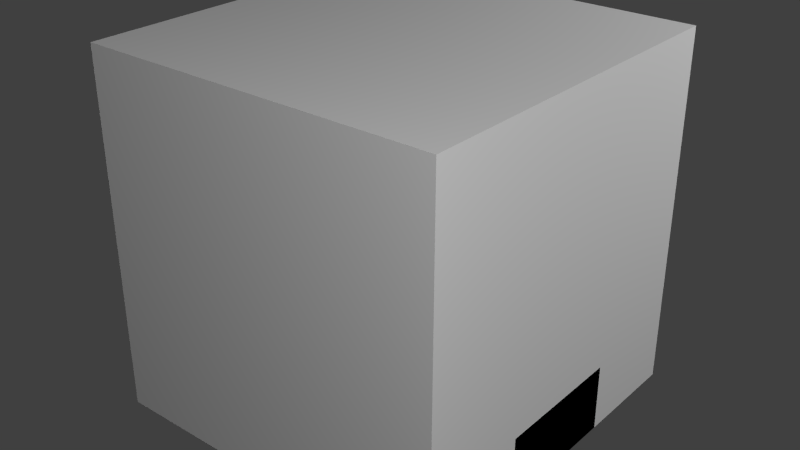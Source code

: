 # Source: PowerElectricPrimitives.blend  (saved by Blender 2.67.0; exported with 4.5.12 LTS)
import bpy
from mathutils import Matrix  # noqa: F401  (used for matrix-valued properties, if any)

bpy.ops.wm.read_factory_settings(use_empty=True)
scene = bpy.context.scene
scene.name = 'Scene'

# ---- collections
col_collection_1 = bpy.data.collections.new('Collection 1'); scene.collection.children.link(col_collection_1)

# ---- materials (node trees are filled in below, after node groups)
mat_material = bpy.data.materials.new('Material')
mat_material.alpha_threshold = 0.0
mat_material.use_transparent_shadow = False
mat_material.roughness = 0.5
mat_material.line_color = (0.0, 0.0, 0.0, 1.0)

# ---- material node trees

# ---- world
world_world = bpy.data.worlds.new('World'); scene.world = world_world
world_world.color = (0.05088, 0.05088, 0.05088)
world_world.use_sun_shadow = False
world_world.sun_shadow_jitter_overblur = 0.0
world_world.cycles.sampling_method = 'MANUAL'
world_world.cycles.sample_map_resolution = 256

# ---- lights
light_point_002 = bpy.data.lights.new('Point.002', 'POINT')
light_point_002.transmission_factor = 0.0
light_point_002.energy = 100.0
light_point_002.shadow_buffer_clip_start = 0.5
light_point_002.shadow_soft_size = 0.1
light_point_002.shadow_maximum_resolution = 0.006
light_point_002.use_absolute_resolution = True
light_point_002.cycles.use_multiple_importance_sampling = False
light_point_001 = bpy.data.lights.new('Point.001', 'POINT')
light_point_001.transmission_factor = 0.0
light_point_001.energy = 100.0
light_point_001.shadow_buffer_clip_start = 0.5
light_point_001.shadow_soft_size = 0.1
light_point_001.shadow_maximum_resolution = 0.006
light_point_001.use_absolute_resolution = True
light_point_001.cycles.use_multiple_importance_sampling = False
light_point = bpy.data.lights.new('Point', 'POINT')
light_point.transmission_factor = 0.0
light_point.energy = 100.0
light_point.shadow_buffer_clip_start = 0.5
light_point.shadow_soft_size = 0.1
light_point.shadow_maximum_resolution = 0.006
light_point.use_absolute_resolution = True
light_point.cycles.use_multiple_importance_sampling = False
light_lamp = bpy.data.lights.new('Lamp', 'POINT')
light_lamp.transmission_factor = 0.0
light_lamp.cutoff_distance = 30.0
light_lamp.energy = 100.0
light_lamp.shadow_buffer_clip_start = 1.001
light_lamp.shadow_soft_size = 0.1
light_lamp.shadow_maximum_resolution = 0.006
light_lamp.use_absolute_resolution = True
light_lamp.cycles.use_multiple_importance_sampling = False

# ---- meshes
me_resistorcore = bpy.data.meshes.new('ResistorCore')
me_resistorcore.from_pydata([(-0.3125, -0.1875, -0.25), (-0.3125, -0.1875, -0.4375), (-0.1875, 0.3125, -0.4375), (-0.3125, 0.3125, -0.4375), (-0.1875, 0.1875, -0.4375), (0.3125, 0.1875, -0.4375), (0.3125, -0.1875, -0.4375), (-0.3125, 0.1875, -0.4375), (0.3125, -0.3125, -0.4375), (0.1875, -0.3125, -0.4375), (0.1875, -0.1875, -0.4375), (0.3125, 0.1875, -0.25), (0.3125, -0.1875, -0.25), (-0.3125, 0.1875, -0.25), (-0.3125, -0.1349, -0.125), (0.3125, 0.125, -0.125), (0.3125, -0.1349, -0.125), (-0.3125, 0.125, -0.125), (-0.1875, 0.3125, -0.375), (-0.3125, 0.3125, -0.375), (-0.1875, 0.1875, -0.375), (-0.3125, 0.1875, -0.375), (0.3125, -0.1875, -0.375), (0.3125, -0.3125, -0.375), (0.1875, -0.3125, -0.375), (0.1875, -0.1875, -0.375)], [(1, 10), (4, 5)], [(1, 0, 13, 7), (6, 5, 11, 12), (5, 7, 13, 11), (12, 0, 1, 6), (0, 12, 16, 14), (0, 14, 17, 13), (12, 11, 15, 16), (11, 13, 17, 15), (15, 17, 14, 16), (3, 19, 18, 2), (3, 7, 21, 19), (4, 2, 18, 20), (8, 6, 22, 23), (9, 8, 23, 24), (10, 9, 24, 25), (20, 18, 19, 21), (22, 25, 24, 23)])
me_resistorcore.use_remesh_preserve_volume = False
me_resistorcore.use_remesh_preserve_attributes = False
me_resistorcore.use_mirror_vertex_groups = False
me_resistorcore.update()
me_resistorbaseextention = bpy.data.meshes.new('ResistorBaseExtention')
me_resistorbaseextention.from_pydata([(-0.3125, 0.1875, -0.5), (-0.3125, 0.3125, -0.5), (0.0, 0.3125, -0.5), (0.3125, 0.1875, -0.5), (0.3125, -0.1875, -0.5), (0.3125, -0.3125, -0.5), (0.0, -0.3125, -0.5), (-0.3125, -0.1875, -0.5), (-0.3125, 0.1875, -0.4375), (-0.3125, 0.3125, -0.4375), (0.0, 0.3125, -0.4375), (0.3125, 0.1875, -0.4375), (0.3125, -0.1875, -0.4375), (0.3125, -0.3125, -0.4375), (0.0, -0.3125, -0.4375), (-0.3125, -0.1875, -0.4375)], [], [(5, 6, 7, 4), (1, 2, 3, 0), (13, 12, 15, 14), (9, 8, 11, 10), (0, 3, 11, 8), (5, 4, 12, 13), (3, 2, 10, 11), (1, 0, 8, 9), (6, 5, 13, 14), (4, 7, 15, 12), (2, 1, 9, 10), (7, 6, 14, 15)])
me_resistorbaseextention.use_remesh_preserve_volume = False
me_resistorbaseextention.use_remesh_preserve_attributes = False
me_resistorbaseextention.use_mirror_vertex_groups = False
me_resistorbaseextention.update()
me_inductorcables = bpy.data.meshes.new('InductorCables')
me_inductorcables.from_pydata([(0.5, 0.375, -0.625), (0.5, 0.25, -0.625), (0.5, 0.375, -0.5), (0.5, 0.25, -0.5), (0.625, 0.375, -0.75), (0.625, 0.125, -0.75), (0.625, 0.375, -0.625), (0.625, 0.125, -0.625), (0.875, 0.375, -0.75), (0.875, 0.125, -0.75), (0.875, 0.375, -0.625), (0.875, 0.125, -0.625), (-0.5042, -0.125, -0.625), (-0.5042, 2.98e-08, -0.625), (-0.5042, -0.125, -0.5), (-0.5042, 2.98e-08, -0.5), (-0.6292, -0.125, -0.75), (-0.6292, 0.125, -0.75), (-0.6292, -0.125, -0.625), (-0.6292, 0.125, -0.625), (-0.8792, -0.125, -0.75), (-0.8792, 0.125, -0.75), (-0.8792, -0.125, -0.625), (-0.8792, 0.125, -0.625), (-0.1292, -0.125, -0.625), (-0.1292, 2.98e-08, -0.625), (-0.1292, -0.125, -0.5), (-0.1292, 2.98e-08, -0.5), (0.25, 0.25, -0.5), (0.25, 0.375, -0.5), (0.25, 0.25, -0.625), (0.25, 0.375, -0.625)], [], [(14, 18, 16, 12), (6, 10, 8, 4), (2, 6, 4, 0), (0, 4, 5, 1), (1, 5, 7, 3), (3, 7, 6, 2), (18, 22, 20, 16), (5, 9, 11, 7), (7, 11, 10, 6), (4, 8, 9, 5), (12, 16, 17, 13), (13, 17, 19, 15), (15, 19, 18, 14), (17, 21, 23, 19), (19, 23, 22, 18), (16, 20, 21, 17), (12, 24, 26, 14), (15, 27, 25, 13), (14, 26, 27, 15), (13, 25, 24, 12), (2, 29, 28, 3), (0, 31, 29, 2), (1, 30, 31, 0), (3, 28, 30, 1)])
me_inductorcables.use_remesh_preserve_volume = False
me_inductorcables.use_remesh_preserve_attributes = False
me_inductorcables.use_mirror_vertex_groups = False
me_inductorcables.update()
me_inductorcore = bpy.data.meshes.new('InductorCore')
me_inductorcore.from_pydata([(-0.3125, 0.1875, -0.5), (-0.1875, 0.3125, -0.5), (0.1875, 0.3125, -0.5), (0.3125, 0.1875, -0.5), (0.3125, -0.1875, -0.5), (0.1875, -0.3125, -0.5), (-0.1875, -0.3125, -0.5), (-0.3125, -0.1875, -0.5), (-0.25, 0.1875, -0.4375), (-0.1875, 0.25, -0.4375), (0.1875, 0.25, -0.4375), (0.25, 0.1875, -0.4375), (0.25, -0.1875, -0.4375), (0.1875, -0.25, -0.4375), (-0.1875, -0.25, -0.4375), (-0.25, -0.1875, -0.4375), (-0.1875, 0.0625, -0.4375), (-0.0625, 0.1875, -0.4375), (0.0625, 0.1875, -0.4375), (0.1875, 0.0625, -0.4375), (0.1875, -0.0625, -0.4375), (0.0625, -0.1875, -0.4375), (-0.0625, -0.1875, -0.4375), (-0.1875, -0.0625, -0.4375), (-0.1875, 0.0625, -0.1875), (-0.0625, 0.1875, -0.1875), (0.0625, 0.1875, -0.1875), (0.1875, 0.0625, -0.1875), (0.1875, -0.0625, -0.1875), (0.0625, -0.1875, -0.1875), (-0.0625, -0.1875, -0.1875), (-0.1875, -0.0625, -0.1875), (-0.25, 0.125, -0.1875), (-0.125, 0.25, -0.1875), (0.125, 0.25, -0.1875), (0.25, 0.125, -0.1875), (0.25, -0.125, -0.1875), (0.125, -0.25, -0.1875), (-0.125, -0.25, -0.1875), (-0.25, -0.125, -0.1875), (-0.25, 0.125, -0.125), (-0.125, 0.25, -0.125), (0.125, 0.25, -0.125), (0.25, 0.125, -0.125), (0.25, -0.125, -0.125), (0.125, -0.25, -0.125), (-0.125, -0.25, -0.125), (-0.25, -0.125, -0.125)], [(4, 7), (0, 3)], [(13, 12, 15, 14), (9, 8, 11, 10), (15, 8, 0, 7), (5, 4, 12, 13), (3, 2, 10, 11), (1, 0, 8, 9), (6, 5, 13, 14), (12, 11, 8, 15), (2, 1, 9, 10), (7, 6, 14, 15), (3, 11, 12, 4), (21, 20, 28, 29), (19, 18, 26, 27), (23, 31, 24, 16), (22, 21, 29, 30), (20, 19, 27, 28), (17, 16, 24, 25), (18, 17, 25, 26), (23, 22, 30, 31), (34, 35, 36, 37, 38, 39, 32, 33), (42, 41, 40, 47, 46, 45, 44, 43), (33, 32, 40, 41), (39, 38, 46, 47), (36, 35, 43, 44), (37, 36, 44, 45), (34, 33, 41, 42), (32, 39, 47, 40), (38, 37, 45, 46), (35, 34, 42, 43)])
me_inductorcore.use_remesh_preserve_volume = False
me_inductorcore.use_remesh_preserve_attributes = False
me_inductorcore.use_mirror_vertex_groups = False
me_inductorcore.update()
me_inductorbaseextention = bpy.data.meshes.new('InductorBaseExtention')
me_inductorbaseextention.from_pydata([(-0.3125, 0.1875, -0.5), (-0.1875, 0.3125, -0.5), (0.1875, 0.3125, -0.5), (0.3125, 0.1875, -0.5), (0.3125, -0.1875, -0.5), (0.1875, -0.3125, -0.5), (-0.1875, -0.3125, -0.5), (-0.3125, -0.1875, -0.5), (-0.3125, 0.1875, -0.4375), (-0.1875, 0.3125, -0.4375), (0.1875, 0.3125, -0.4375), (0.3125, 0.1875, -0.4375), (0.3125, -0.1875, -0.4375), (0.1875, -0.3125, -0.4375), (-0.1875, -0.3125, -0.4375), (-0.3125, -0.1875, -0.4375)], [], [(5, 6, 7, 4), (1, 2, 3, 0), (13, 12, 15, 14), (9, 8, 11, 10), (0, 3, 11, 8), (5, 4, 12, 13), (3, 2, 10, 11), (1, 0, 8, 9), (6, 5, 13, 14), (4, 7, 15, 12), (2, 1, 9, 10), (7, 6, 14, 15)])
me_inductorbaseextention.use_remesh_preserve_volume = False
me_inductorbaseextention.use_remesh_preserve_attributes = False
me_inductorbaseextention.use_mirror_vertex_groups = False
me_inductorbaseextention.update()
me_capacitorcables = bpy.data.meshes.new('CapacitorCables')
me_capacitorcables.from_pydata([(0.5, 0.125, -0.625), (0.5, -0.125, -0.625), (0.5, 0.125, -0.5), (0.5, -0.125, -0.5), (0.625, 0.125, -0.75), (0.625, -0.125, -0.75), (0.625, 0.125, -0.625), (0.625, -0.125, -0.625), (0.875, 0.125, -0.75), (0.875, -0.125, -0.75), (0.875, 0.125, -0.625), (0.875, -0.125, -0.625), (-0.5042, -0.125, -0.625), (-0.5042, 0.125, -0.625), (-0.5042, -0.125, -0.5), (-0.5042, 0.125, -0.5), (-0.6292, -0.125, -0.75), (-0.6292, 0.125, -0.75), (-0.6292, -0.125, -0.625), (-0.6292, 0.125, -0.625), (-0.8792, -0.125, -0.75), (-0.8792, 0.125, -0.75), (-0.8792, -0.125, -0.625), (-0.8792, 0.125, -0.625)], [], [(14, 18, 16, 12), (6, 10, 8, 4), (2, 6, 4, 0), (0, 4, 5, 1), (1, 5, 7, 3), (3, 7, 6, 2), (18, 22, 20, 16), (5, 9, 11, 7), (7, 11, 10, 6), (4, 8, 9, 5), (12, 16, 17, 13), (13, 17, 19, 15), (15, 19, 18, 14), (17, 21, 23, 19), (19, 23, 22, 18), (16, 20, 21, 17)])
me_capacitorcables.use_remesh_preserve_volume = False
me_capacitorcables.use_remesh_preserve_attributes = False
me_capacitorcables.use_mirror_vertex_groups = False
me_capacitorcables.update()
me_base = bpy.data.meshes.new('Base')
me_base.from_pydata([(0.5, -0.1875, -0.5), (-0.5, -0.1875, -0.5), (0.5, 0.1875, -0.5), (-0.5, 0.1875, -0.5), (-0.5, -0.1875, -0.3125), (-0.5, 0.1875, -0.3125), (-0.4375, -0.1875, -0.25), (-0.4375, 0.1875, -0.25), (-0.4375, -0.1875, -0.4375), (-0.4375, 0.1875, -0.4375), (0.4375, -0.1875, -0.4375), (0.4375, 0.1875, -0.4375), (0.4375, -0.1875, -0.25), (0.4375, 0.1875, -0.25), (0.5, -0.1875, -0.3125), (0.5, 0.1875, -0.3125), (-0.4375, -0.1875, -0.5), (0.4375, -0.1875, -0.5), (0.4375, 0.1875, -0.5), (-0.4375, 0.1875, -0.5)], [], [(1, 3, 2, 0), (1, 4, 5, 3), (4, 6, 7, 5), (6, 8, 9, 7), (8, 10, 11, 9), (10, 12, 13, 11), (12, 14, 15, 13), (0, 2, 15, 14), (3, 5, 7, 19), (4, 1, 16, 6), (14, 12, 17, 0), (13, 15, 2, 18), (9, 11, 18, 19), (16, 17, 10, 8)])
me_base.use_remesh_preserve_volume = False
me_base.use_remesh_preserve_attributes = False
me_base.use_mirror_vertex_groups = False
me_base.update()
me_capacitorcore = bpy.data.meshes.new('CapacitorCore')
me_capacitorcore.from_pydata([(-0.4001, -0.25, 0.25), (-0.4001, -0.1768, 0.4268), (-0.4001, -2.266e-08, 0.5), (-0.4001, 0.1768, 0.4268), (-0.4001, 0.25, 0.25), (-0.4001, 0.1768, 0.07322), (-0.4001, 3.061e-08, 2.98e-08), (-0.4001, -0.1768, 0.07322), (0.4001, -0.25, 0.25), (0.4001, -0.1768, 0.4268), (0.4001, -2.266e-08, 0.5), (0.4001, 0.1768, 0.4268), (0.4001, 0.25, 0.25), (0.4001, 0.1768, 0.07322), (0.4001, 3.061e-08, 2.98e-08), (0.4001, -0.1768, 0.07322)], [], [(6, 14, 15, 7), (1, 9, 10, 2), (3, 11, 12, 4), (5, 13, 14, 6), (0, 8, 9, 1), (7, 15, 8, 0), (2, 10, 11, 3), (4, 12, 13, 5), (4, 5, 2, 3), (5, 6, 1, 2), (6, 7, 0, 1), (9, 8, 15, 14), (10, 9, 14, 13), (11, 10, 13, 12)])
me_capacitorcore.use_remesh_preserve_volume = False
me_capacitorcore.use_remesh_preserve_attributes = False
me_capacitorcore.use_mirror_vertex_groups = False
me_capacitorcore.update()
me_minecraft_block = bpy.data.meshes.new('Minecraft Block')
me_minecraft_block.from_pydata([(0.5, 0.5, 0.0), (0.5, -0.5, 0.0), (-0.5, -0.5, 0.0), (-0.5, 0.5, 0.0), (0.5, 0.5, 1.0), (0.5, -0.5, 1.0), (-0.5, -0.5, 1.0), (-0.5, 0.5, 1.0)], [], [(0, 1, 2, 3), (4, 7, 6, 5), (0, 4, 5, 1), (1, 5, 6, 2), (2, 6, 7, 3), (4, 0, 3, 7)])
me_minecraft_block.materials.append(mat_material)
me_minecraft_block.use_remesh_preserve_volume = False
me_minecraft_block.use_remesh_preserve_attributes = False
me_minecraft_block.use_mirror_vertex_groups = False
me_minecraft_block.update()

# ---- objects
ob_resistorcore = bpy.data.objects.new('ResistorCore', me_resistorcore)
ob_resistorbaseextention = bpy.data.objects.new('ResistorBaseExtention', me_resistorbaseextention)
ob_inductorcables = bpy.data.objects.new('InductorCables', me_inductorcables)
ob_inductorcore = bpy.data.objects.new('InductorCore', me_inductorcore)
ob_inductorbaseextention = bpy.data.objects.new('InductorBaseExtention', me_inductorbaseextention)
ob_capacitorcables = bpy.data.objects.new('CapacitorCables', me_capacitorcables)
ob_base = bpy.data.objects.new('Base', me_base)
ob_capacitorcore = bpy.data.objects.new('CapacitorCore', me_capacitorcore)
ob_point_002 = bpy.data.objects.new('Point.002', light_point_002)
ob_point_001 = bpy.data.objects.new('Point.001', light_point_001)
ob_point = bpy.data.objects.new('Point', light_point)
ob_minecraft_block = bpy.data.objects.new('Minecraft Block', me_minecraft_block)
ob_lamp = bpy.data.objects.new('Lamp', light_lamp)

# ---- transforms, parenting, visibility, modifiers, constraints
ob_resistorcore.location = (0.0, 0.0, 0.0)
ob_resistorcore.lineart.crease_threshold = 0.0
ob_resistorbaseextention.location = (0.0, 0.0, 0.0)
ob_resistorbaseextention.lineart.crease_threshold = 0.0
ob_inductorcables.location = (0.0, -0.0625, 0.0)
ob_inductorcables.scale = (0.5, 0.5, 0.5)
ob_inductorcables.lineart.crease_threshold = 0.0
ob_inductorcore.location = (0.0, 0.0, 0.0625)
ob_inductorcore.lineart.crease_threshold = 0.0
ob_inductorbaseextention.location = (0.0, 0.0, 0.0)
ob_inductorbaseextention.lineart.crease_threshold = 0.0
ob_capacitorcables.location = (0.0, 0.0, 0.0)
ob_capacitorcables.scale = (0.5, 0.5, 0.5)
ob_capacitorcables.lineart.crease_threshold = 0.0
ob_base.location = (0.0, 0.0, 0.0)
ob_base.lineart.crease_threshold = 0.0
ob_capacitorcore.location = (0.0, 0.0, -0.4375)
ob_capacitorcore.scale = (0.624, 0.624, 0.624)
ob_capacitorcore.lineart.crease_threshold = 0.0
ob_point_002.location = (1.868, 1.874, 1.556)
ob_point_002.hide_viewport = True
ob_point_002.hide_select = True
ob_point_002.lineart.crease_threshold = 0.0
ob_point_001.location = (-1.875, 1.884, -0.7251)
ob_point_001.hide_viewport = True
ob_point_001.hide_select = True
ob_point_001.lineart.crease_threshold = 0.0
ob_point.location = (1.868, -1.876, 1.556)
ob_point.hide_viewport = True
ob_point.hide_select = True
ob_point.lineart.crease_threshold = 0.0
ob_minecraft_block.location = (0.0, 0.0, -0.5)
ob_minecraft_block.lock_location = (True, True, True)
ob_minecraft_block.lock_rotation = (True, True, True)
ob_minecraft_block.lock_rotations_4d = False
ob_minecraft_block.lock_scale = (True, True, True)
ob_minecraft_block.empty_display_type = 'ARROWS'
ob_minecraft_block.hide_select = True
ob_minecraft_block.display_type = 'WIRE'
ob_minecraft_block.show_all_edges = True
ob_minecraft_block.lineart.crease_threshold = 0.0
ob_lamp.location = (4.076, 1.005, 5.904)
ob_lamp.rotation_euler = (0.6503, 0.05522, 1.866)
ob_lamp.lock_rotations_4d = False
ob_lamp.empty_display_type = 'ARROWS'
ob_lamp.color = (0.0, 0.0, 0.0, 0.0)
ob_lamp.hide_viewport = True
ob_lamp.hide_select = True
ob_lamp.lineart.crease_threshold = 0.0

# ---- collection membership
col_collection_1.objects.link(ob_resistorcore)
col_collection_1.objects.link(ob_resistorbaseextention)
col_collection_1.objects.link(ob_inductorcables)
col_collection_1.objects.link(ob_inductorcore)
col_collection_1.objects.link(ob_inductorbaseextention)
col_collection_1.objects.link(ob_capacitorcables)
col_collection_1.objects.link(ob_base)
col_collection_1.objects.link(ob_capacitorcore)
col_collection_1.objects.link(ob_point_002)
col_collection_1.objects.link(ob_point_001)
col_collection_1.objects.link(ob_point)
col_collection_1.objects.link(ob_minecraft_block)
col_collection_1.objects.link(ob_lamp)

# ---- scene / render settings (as saved in the file)
scene.frame_start = 1; scene.frame_end = 250; scene.frame_set(1)
scene.render.engine = 'BLENDER_EEVEE_NEXT'
scene.render.image_settings.color_mode = 'RGB'
scene.render.image_settings.compression = 90
scene.render.resolution_percentage = 50
scene.render.dither_intensity = 0.0
scene.render.bake_margin = 2
scene.cycles.use_denoising = False
scene.cycles.samples = 10
scene.cycles.sampling_pattern = 'TABULATED_SOBOL'
scene.cycles.light_sampling_threshold = 0.0
scene.cycles.use_adaptive_sampling = False
scene.cycles.use_light_tree = False
scene.cycles.blur_glossy = 0.0
scene.cycles.volume_bounces = 1
scene.cycles.pixel_filter_type = 'GAUSSIAN'
scene.cycles.sample_clamp_indirect = 0.0
scene.view_settings.view_transform = 'Standard'
bpy.context.view_layer.update()

# ---- added for rendering (the .blend has no active camera): camera
cam_auto = bpy.data.cameras.new('AutoCamera')
cam_auto.lens = 50.0
cam_auto.sensor_width = 36.0
cam_auto.clip_end = 1000.0
ob_auto_camera = bpy.data.objects.new('AutoCamera', cam_auto)
scene.collection.objects.link(ob_auto_camera)
ob_auto_camera.location = (1.60254, -1.92304, 1.28203)
ob_auto_camera.rotation_euler = (1.09748, -7.21219e-08, 0.694738)
scene.camera = ob_auto_camera
bpy.context.view_layer.update()
